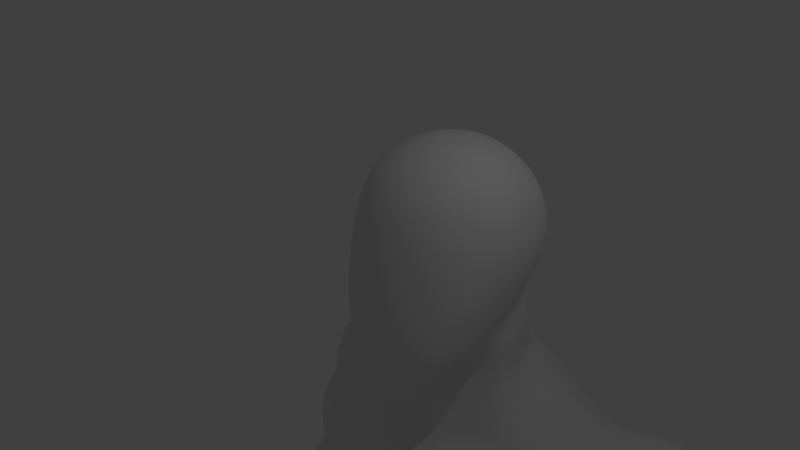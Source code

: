 # Source: Humanoid_Low.blend  (saved by Blender 2.77.0; exported with 4.5.12 LTS)
import bpy
from mathutils import Matrix  # noqa: F401  (used for matrix-valued properties, if any)

bpy.ops.wm.read_factory_settings(use_empty=True)
scene = bpy.context.scene
scene.name = 'Scene'

# ---- collections
col_collection_1 = bpy.data.collections.new('Collection 1'); scene.collection.children.link(col_collection_1)

# ---- world
world_world = bpy.data.worlds.new('World'); scene.world = world_world
world_world.color = (0.05088, 0.05088, 0.05088)
world_world.use_sun_shadow = False
world_world.sun_shadow_jitter_overblur = 0.0
world_world.cycles.sampling_method = 'MANUAL'

# ---- cameras
cam_camera = bpy.data.cameras.new('Camera')
cam_camera.clip_end = 100.0
cam_camera.lens = 35.0
cam_camera.sensor_width = 32.0
cam_camera.sensor_height = 18.0
cam_camera.ortho_scale = 7.314
cam_camera.dof.focus_distance = 0.0
cam_camera.dof.aperture_fstop = 128.0

# ---- lights
light_lamp = bpy.data.lights.new('Lamp', 'POINT')
light_lamp.transmission_factor = 0.0
light_lamp.cutoff_distance = 30.0
light_lamp.energy = 100.0
light_lamp.shadow_buffer_clip_start = 1.001
light_lamp.shadow_soft_size = 0.1
light_lamp.shadow_maximum_resolution = 0.006
light_lamp.use_absolute_resolution = True

# ---- meshes
me_cube_001 = bpy.data.meshes.new('Cube.001')
me_cube_001.from_pydata([(0.7853, -1.18, -1.742), (0.7853, -0.811, 0.7468), (0.6679, 0.8617, -1.086), (0.7853, 0.7695, 0.7468), (0.0, 0.9458, 0.9242), (0.4099, 0.9004, 0.8788), (0.9173, 0.9244, 0.3714), (0.9627, 1.016, -0.0429), (0.9173, 1.006, -0.4572), (0.3409, 1.007, -1.201), (0.0, 1.083, -1.237), (0.9173, 0.393, 0.8788), (0.9627, -0.0213, 0.9242), (0.9173, -0.4356, 0.8788), (0.9173, -0.9547, 0.2941), (0.9627, -1.081, -0.4006), (0.9173, -1.233, -1.149), (0.9173, -0.8044, -1.642), (0.8431, -0.08477, -1.549), (0.7793, 0.4346, -1.273), (0.4099, -0.943, 0.8788), (0.0, -0.9884, 0.9242), (0.0, -1.309, -2.076), (0.4099, -1.278, -2.03), (0.4889, -0.5523, 1.112), (0.0, -0.593, 1.194), (0.519, -0.0213, 1.221), (0.0, -0.0213, 1.325), (0.4889, 0.5097, 1.112), (0.0, 0.5504, 1.194), (0.0, -0.9744, -2.136), (0.4889, -0.9475, -2.068), (0.0, -0.2674, -1.781), (0.5184, -0.2848, -1.729), (0.5266, -1.187, 0.3785), (0.5673, -1.333, -0.4896), (0.5266, -1.441, -1.393), (0.0, -1.29, 0.4459), (0.0, -1.448, -0.429), (0.0, -1.515, -1.399), (1.151, 0.5123, 0.4504), (1.232, 0.5657, -0.0429), (1.151, 0.5292, -0.5363), (1.259, -0.02218, 0.4805), (1.363, -0.04823, -0.05017), (1.259, -0.123, -0.717), (1.151, -0.5528, 0.4476), (1.232, -0.6563, -0.217), (1.151, -0.8143, -1.026), (0.0, 1.249, 0.4805), (0.0, 1.424, -0.0429), (0.0, 1.405, -0.5663), (0.5266, 1.153, 0.4504), (0.5673, 1.302, -0.0429), (0.5266, 1.279, -0.5362), (0.0, -0.2003, -2.187), (0.658, -0.002181, -1.946), (0.9177, 0.1435, -1.746), (0.0, 1.165, -1.481), (0.4885, 1.052, -1.472), (0.7635, 0.9316, -1.381), (0.8692, 0.5788, -1.566), (0.5365, 1.104, -2.064), (0.0, 1.318, -2.025), (0.6623, 0.05615, -2.497), (0.0, -0.1836, -2.242), (0.8361, 0.5883, -2.193), (0.8888, 0.1843, -2.341), (0.7422, 1.078, -2.0), (0.4745, 2.707, -3.389), (0.0, 2.312, -3.384), (0.4717, 1.463, -7.247), (0.7476, -1.194, -3.495), (4.606, 1.573, -5.764), (2.528, 1.315, -3.472), (1.938, 0.137, -3.664), (1.494, 2.116, -3.665), (0.0, 1.604, -2.516), (0.0, 1.449, -2.242), (3.622, 2.312, -6.118), (3.091, 1.976, -6.323), (0.5482, 1.457, -2.186), (0.3974, 1.545, -2.532), (0.6922, 1.349, -2.429), (0.6095, 1.248, -2.05), (0.8028, 0.6503, -2.324), (0.9666, 0.7446, -2.574), (0.4902, -0.2496, -2.983), (0.4852, -0.4173, -3.41), (1.658, 0.03801, -3.572), (1.225, -0.02009, -3.034), (0.4709, 2.721, -5.438), (0.0, 2.314, -5.438), (0.4575, 1.525, -10.18), (0.7943, -1.732, -5.493), (0.0, -1.785, -5.473), (2.855, 1.287, -5.384), (2.693, -0.3592, -5.377), (2.56, 2.18, -5.184), (0.0, 1.057, -7.247), (0.4963, 2.573, -5.71), (2.831, 1.165, -6.09), (1.94, 0.5121, -7.336), (1.918, -0.1292, -7.598), (1.597, 1.318, -7.247), (0.0, 1.122, -10.23), (0.7476, -1.808, -10.89), (0.0, -1.77, -10.89), (1.932, 0.4845, -10.23), (2.047, -0.2618, -10.23), (1.62, 1.338, -10.23), (2.258, -0.2618, -11.0), (2.142, 0.4844, -11.0), (0.2135, 0.7256, -12.71), (0.2244, 0.1454, -12.71), (0.0, 0.7616, -12.71), (0.0, 0.1817, -12.71), (0.2284, -0.8612, -12.71), (0.0, -0.8473, -12.71), (0.0, -1.411, -11.47), (0.7476, -1.444, -11.47), (0.9056, 1.444, -12.63), (0.0, 1.539, -12.63), (2.243, 1.318, -12.15), (2.665, -1.295, -13.11), (2.977, -0.04769, -13.13), (0.7751, 1.134, -13.16), (0.359, 0.1105, -13.16), (0.5969, -1.049, -13.19), (1.549, -1.737, -13.15), (1.662, 1.516, -13.16), (2.515, 1.031, -13.16), (2.152, -0.5547, -16.99), (2.42, 0.1434, -16.99), (1.052, 0.9408, -16.99), (0.7826, 0.2433, -16.99), (0.9943, -0.4838, -16.99), (1.561, -0.8138, -16.99), (1.642, 1.201, -16.99), (2.208, 0.8702, -16.99), (2.151, -0.2711, -18.91), (2.434, 0.4257, -18.91), (1.002, 1.269, -18.89), (0.7813, 0.5264, -18.91), (0.9947, -0.2005, -18.91), (1.561, -0.5307, -18.91), (1.652, 1.641, -18.86), (2.313, 1.231, -18.88), (2.288, -0.2452, -20.01), (2.673, 0.6814, -20.01), (0.8865, 1.769, -20.01), (0.5795, 0.8144, -20.01), (0.8431, -0.1514, -20.01), (1.551, -0.5903, -20.01), (1.661, 2.252, -19.99), (2.528, 1.785, -19.99), (2.096, -0.2466, -22.82), (2.371, 0.3834, -22.82), (1.113, 1.102, -22.82), (0.9036, 0.4747, -22.82), (1.083, -0.1613, -22.82), (1.566, -0.4647, -22.82), (1.64, 1.379, -22.82), (2.202, 1.083, -22.82), (2.269, -0.4441, -24.25), (2.586, 0.409, -24.25), (0.9581, 1.382, -24.25), (0.6394, 0.531, -24.25), (0.89, -0.3557, -24.25), (1.563, -0.7595, -24.25), (1.66, 1.699, -24.25), (2.333, 1.296, -24.25), (2.626, -2.244, -25.05), (0.4818, -2.158, -25.05), (1.563, -2.561, -25.05), (2.626, -2.244, -26.05), (0.4818, -2.158, -26.05), (1.563, -2.561, -26.05), (2.265, 1.707, -26.05), (0.89, 1.707, -26.05), (1.563, 1.707, -26.05), (2.265, 0.463, -26.05), (1.563, 0.3633, -26.05), (0.89, 0.4902, -26.05), (2.265, -0.3169, -26.05), (1.563, -0.4792, -26.05), (0.89, -0.2728, -26.05), (1.563, -3.826, -25.05), (0.4818, -3.423, -25.05), (2.626, -3.509, -25.05), (1.563, -3.826, -26.05), (0.4818, -3.423, -26.05), (2.626, -3.509, -26.05), (0.0, -1.933, -5.813), (2.347, 1.872, -6.474), (2.557, 1.015, -6.715), (0.5176, 2.255, -5.831), (2.311, 0.1117, -6.623), (0.8796, -1.659, -5.97), (0.0, 1.858, -5.629), (0.7485, -1.805, -10.52), (1.602, 1.324, -9.513), (0.0, -1.77, -10.53), (0.4928, 1.445, -8.75), (1.932, 0.4844, -9.513), (2.034, -0.2683, -9.511), (0.0, 1.056, -8.473), (3.09, 2.464, -3.377), (3.793, 2.311, -4.678), (4.087, 1.569, -4.614), (3.224, 1.594, -3.084), (3.397, 0.656, -3.189), (3.962, 0.8135, -4.579), (2.424, 1.455, -3.279), (1.87, 2.259, -3.688), (3.007, 2.323, -4.914), (3.237, 0.3917, -4.889), (2.059, 0.4722, -3.76), (2.873, 0.7051, -5.25), (2.598, 1.335, -5.211), (2.732, 1.899, -5.155), (3.965, 0.9438, -4.95), (4.066, 1.533, -4.895), (3.779, 2.051, -4.921), (3.222, 2.171, -5.048), (3.452, 0.623, -5.125), (3.86, 0.9042, -7.547), (3.477, 1.377, -7.544), (3.607, 1.936, -7.471), (4.616, 1.036, -7.381), (4.876, 1.556, -7.013), (4.607, 2.071, -7.094), (4.08, 2.224, -7.289), (3.953, 0.6467, -8.526), (4.356, 1.129, -7.72), (4.121, 1.056, -7.716), (3.607, 1.389, -7.827), (3.717, 1.941, -7.758), (4.482, 1.121, -7.577), (4.961, 1.538, -7.305), (4.716, 2.075, -7.381), (4.189, 2.229, -7.576), (5.163, 1.13, -10.75), (4.335, 1.147, -7.67), (3.579, 1.354, -8.662), (3.776, 2.134, -8.578), (5.344, 0.8373, -8.009), (5.541, 1.617, -7.924), (5.163, 2.32, -8.055), (4.432, 2.534, -8.326), (5.258, 1.13, -11.01), (4.684, 0.4278, -8.247), (4.984, 1.463, -10.81), (5.077, 1.833, -10.77), (5.828, 1.212, -10.5), (5.925, 1.589, -10.45), (5.737, 1.924, -10.52), (5.388, 2.023, -10.65), (5.32, 1.123, -11.22), (5.51, 1.027, -10.62), (5.079, 1.467, -11.07), (5.174, 1.838, -11.03), (5.952, 1.198, -10.75), (6.056, 1.597, -10.7), (5.843, 1.94, -10.77), (5.485, 2.03, -10.91), (5.841, 1.088, -11.98), (5.61, 1.017, -10.88), (5.147, 1.469, -11.28), (5.249, 1.844, -11.23), (6.027, 1.181, -11.18), (6.154, 1.596, -10.9), (5.934, 1.955, -10.97), (5.564, 2.038, -11.11), (5.977, 0.5428, -11.55), (5.702, 1.004, -11.06), (5.672, 1.478, -12.04), (5.784, 1.904, -11.96), (6.381, 1.184, -11.86), (6.464, 1.614, -11.82), (6.264, 1.995, -11.89), (5.933, 1.96, -12.02), (5.96, 1.555, -12.05), (5.95, 1.115, -12.04), (6.225, 0.7635, -11.66), (5.541, 0.6859, -11.72), (6.407, 0.7819, -11.85), (6.079, 0.579, -11.98), (5.917, 0.6837, -11.93), (5.696, 2.454, -11.61), (6.044, 2.354, -11.48), (5.857, 2.461, -12.03), (5.383, 2.265, -11.73), (6.204, 2.36, -11.91), (5.75, 2.271, -11.96), (6.052, 1.559, -12.17), (6.023, 1.949, -12.17), (6.31, 1.978, -12.06), (6.481, 1.622, -12.0), (6.056, 1.116, -12.18), (6.051, 1.564, -12.17), (6.483, 1.6, -12.0), (6.406, 1.189, -12.04), (6.051, 1.124, -12.18), (6.404, 1.188, -12.04), (6.45, 0.7981, -12.03), (6.156, 0.6272, -12.14), (6.302, 2.011, -12.07), (6.015, 1.983, -12.18), (5.943, 2.434, -12.2), (6.253, 2.344, -12.08), (6.635, 1.964, -13.79), (6.676, 1.606, -13.78), (6.912, 1.991, -13.69), (7.073, 1.652, -13.63), (6.68, 1.561, -13.78), (6.687, 1.171, -13.78), (7.076, 1.608, -13.63), (6.994, 1.231, -13.67), (6.873, 1.185, -13.33), (6.563, 1.116, -13.44), (6.92, 0.82, -13.32), (6.641, 0.658, -13.41), (6.499, 2.005, -13.46), (6.776, 2.032, -13.35), (6.422, 2.45, -13.48), (6.731, 2.36, -13.36), (5.396, -0.2679, -11.25), (5.684, -0.2853, -11.13), (5.583, -0.2652, -11.62), (5.876, -0.2795, -11.52), (6.69, 1.188, -12.46), (6.653, 1.185, -12.36), (6.845, 1.184, -12.89), (6.809, 1.186, -12.79), (6.484, 1.119, -12.92), (6.523, 1.119, -13.01), (6.321, 1.117, -12.49), (6.359, 1.116, -12.59), (6.748, 0.7999, -12.45), (6.709, 0.7995, -12.34), (6.907, 0.8071, -12.88), (6.87, 0.8045, -12.77), (6.446, 0.6356, -12.56), (6.41, 0.6344, -12.46), (6.608, 0.6455, -12.99), (6.57, 0.6418, -12.89), (6.815, 1.607, -12.54), (6.776, 1.604, -12.44), (7.007, 1.605, -13.08), (6.971, 1.605, -12.98), (6.566, 1.557, -13.13), (6.605, 1.557, -13.23), (6.36, 1.556, -12.6), (6.396, 1.556, -12.69), (6.732, 1.203, -12.57), (6.695, 1.201, -12.47), (6.928, 1.217, -13.12), (6.89, 1.215, -13.02), (6.401, 1.143, -12.7), (6.364, 1.141, -12.6), (6.61, 1.159, -13.23), (6.57, 1.155, -13.14), (6.637, 1.978, -12.6), (6.6, 1.978, -12.5), (6.839, 1.985, -13.14), (6.802, 1.985, -13.04), (6.524, 1.957, -13.14), (6.561, 1.958, -13.24), (6.318, 1.954, -12.6), (6.356, 1.954, -12.7), (6.813, 1.63, -12.54), (6.773, 1.63, -12.44), (7.003, 1.644, -13.08), (6.966, 1.641, -12.98), (6.394, 1.584, -12.69), (6.358, 1.582, -12.6), (6.602, 1.598, -13.23), (6.564, 1.596, -13.13), (6.305, 1.99, -12.59), (6.267, 1.988, -12.5), (6.467, 1.999, -13.02), (6.429, 1.997, -12.92), (6.707, 2.026, -12.82), (6.745, 2.027, -12.92), (6.55, 2.019, -12.39), (6.585, 2.022, -12.49), (6.23, 2.441, -12.62), (6.193, 2.44, -12.52), (6.39, 2.446, -13.04), (6.353, 2.445, -12.94), (6.544, 2.353, -12.5), (6.506, 2.352, -12.4), (6.702, 2.356, -12.93), (6.665, 2.356, -12.83), (5.431, 0.2726, -11.16), (5.436, 0.1775, -11.16), (5.78, 0.166, -11.03), (5.782, 0.2801, -11.02), (5.647, 0.1803, -11.6), (5.643, 0.2651, -11.6), (6.006, 0.2741, -11.47), (5.991, 0.1666, -11.46), (0.8563, -1.881, -5.303), (1.786, 2.394, -4.937), (4.272, 2.205, -5.876), (0.5157, 2.891, -5.055), (2.725, -0.6097, -5.37), (0.0, 2.487, -5.055), (3.633, 2.499, -4.343), (3.973, 1.6, -4.184), (3.848, 0.6756, -4.192), (1.813, 2.518, -4.766), (2.571, 0.2361, -4.853), (2.568, -1.083, -15.04), (2.92, 0.03702, -15.02), (0.6135, -0.9063, -15.03), (1.531, -1.492, -15.05), (2.502, 1.06, -15.0), (1.662, 1.534, -15.0), (0.7851, 1.16, -15.0), (0.315, 0.1844, -15.02), (1.561, -1.061, -17.69), (1.561, -0.9662, -18.33), (2.151, -0.7065, -18.33), (2.151, -0.8009, -17.69), (0.7839, 0.3466, -17.69), (0.7826, 0.441, -18.33), (0.9947, -0.636, -18.33), (0.9947, -0.7303, -17.69), (2.423, 0.3411, -18.33), (2.419, 0.2467, -17.69), (2.215, 0.9787, -17.69), (2.257, 1.106, -18.33), (1.647, 1.484, -18.32), (1.643, 1.325, -17.69), (1.024, 1.165, -18.33), (1.048, 1.048, -17.69), (0.5317, 2.002, -10.43), (0.1146, 2.071, -10.44), (1.416, 1.856, -10.45), (0.8602, 1.919, -12.34), (0.1419, 2.004, -12.35), (1.892, 1.811, -11.97), (0.0, -1.742, -6.225), (0.0, -1.632, -7.357), (0.8228, -1.574, -6.256), (0.7166, -1.69, -7.296), (0.792, -1.743, -10.02), (1.403, -0.5762, -7.549), (1.799, -0.4451, -6.819), (0.0, -1.746, -9.734), (1.616, -0.6984, -9.152), (2.555, 0.1735, -5.924), (0.0, 2.142, -5.633), (0.0, -1.919, -5.623), (2.548, 2.105, -5.885), (0.9064, -1.697, -5.741), (0.0, -0.2643, -1.781), (0.2304, -0.2847, -1.729), (0.3118, -0.1657, -2.095), (0.0, -0.1865, -2.102), (0.0, -0.5247, -3.657), (0.0, -1.064, -3.541), (0.0, -0.1574, -2.459), (0.3136, -0.1389, -2.276), (0.232, -1.908, -5.211), (0.2138, -1.194, -3.5), (0.0, -1.766, -5.155), (0.0, -1.711, -5.412), (0.2175, -0.4991, -3.564), (0.0, -0.2876, -3.216), (0.2262, -0.2939, -3.076), (0.2542, -1.803, -5.419), (2.927, 1.342, -6.394), (3.894, 0.241, -6.072), (4.536, 0.8002, -5.818), (3.125, 0.6187, -6.333), (2.205, 0.4368, -11.19), (2.274, -0.3351, -11.19), (0.8199, -1.444, -11.63), (0.2678, -0.8713, -12.75), (0.2371, 0.1422, -12.75), (0.2647, 0.7629, -12.75), (0.9746, 1.45, -12.68), (2.267, 1.291, -12.25), (2.626, -2.244, -26.05), (0.4818, -2.158, -26.05), (2.265, 1.707, -26.05), (1.563, 1.707, -26.05), (0.89, 1.707, -26.05), (2.265, 0.463, -26.05), (2.265, -0.3169, -26.05), (0.89, -0.2728, -26.05), (0.89, 0.4902, -26.05), (2.626, -3.509, -26.05), (1.563, -3.826, -26.05), (0.4818, -3.423, -26.05), (0.0, -1.89, -5.917), (0.0, -1.77, -10.52), (0.7486, -1.805, -10.52), (1.835, -0.2847, -7.628), (0.8711, -1.636, -6.032), (2.25, 0.03197, -6.654), (2.027, -0.2829, -9.499)], [], [(54, 8, 2, 9), (48, 16, 0, 17), (9, 2, 60, 59), (1, 13, 24, 20), (20, 24, 25, 21), (13, 12, 26, 24), (24, 26, 27, 25), (12, 11, 28, 26), (26, 28, 29, 27), (11, 3, 5, 28), (28, 5, 4, 29), (23, 31, 17, 0), (31, 33, 18, 17), (18, 33, 56, 57), (22, 30, 31, 23), (30, 32, 33, 31), (10, 9, 59, 58), (2, 19, 61, 60), (16, 36, 23, 0), (36, 39, 22, 23), (1, 20, 34, 14), (14, 34, 35, 15), (15, 35, 36, 16), (20, 21, 37, 34), (34, 37, 38, 35), (35, 38, 39, 36), (8, 42, 19, 2), (42, 45, 18, 19), (45, 48, 17, 18), (3, 11, 40, 6), (6, 40, 41, 7), (7, 41, 42, 8), (11, 12, 43, 40), (40, 43, 44, 41), (41, 44, 45, 42), (12, 13, 46, 43), (43, 46, 47, 44), (44, 47, 48, 45), (13, 1, 14, 46), (46, 14, 15, 47), (47, 15, 16, 48), (51, 54, 9, 10), (4, 5, 52, 49), (49, 52, 53, 50), (50, 53, 54, 51), (5, 3, 6, 52), (52, 6, 7, 53), (53, 7, 8, 54), (87, 64, 465, 472), (19, 18, 57, 61), (60, 61, 66, 68), (56, 55, 65, 64), (61, 57, 67, 66), (59, 60, 68, 62), (82, 83, 76, 69), (89, 88, 72, 75), (77, 82, 69, 70), (83, 86, 74, 76), (58, 59, 62, 63), (57, 56, 64, 67), (96, 98, 220, 219), (95, 94, 473, 469), (214, 213, 210, 207), (406, 404, 98, 91), (86, 89, 75, 74), (33, 32, 458, 459), (64, 65, 464, 465), (56, 33, 459, 460), (66, 67, 90, 85), (85, 90, 89, 86), (68, 66, 85, 84), (84, 85, 86, 83), (63, 62, 81, 78), (78, 81, 82, 77), (67, 64, 87, 90), (90, 87, 88, 89), (62, 68, 84, 81), (81, 84, 83, 82), (500, 504, 452, 448), (195, 197, 103, 102), (196, 194, 104, 71), (499, 500, 448, 451), (408, 406, 91, 92), (407, 403, 94, 97), (201, 204, 108, 110), (200, 202, 107, 106), (204, 205, 109, 108), (203, 201, 110, 93), (194, 195, 102, 104), (199, 196, 71, 99), (206, 203, 93, 105), (205, 200, 106, 109), (110, 108, 112, 123), (116, 115, 113, 114), (118, 116, 114, 117), (122, 121, 113, 115), (120, 119, 118, 117), (106, 107, 119, 120), (93, 110, 440, 438), (108, 109, 111, 112), (109, 106, 120, 111), (123, 121, 441, 443), (478, 479, 124, 125), (479, 480, 129, 124), (481, 482, 127, 128), (483, 484, 130, 126), (480, 481, 128, 129), (482, 483, 126, 127), (485, 478, 125, 131), (484, 485, 131, 130), (415, 414, 132, 133), (417, 416, 136, 137), (419, 418, 139, 138), (420, 419, 138, 134), (421, 420, 134, 135), (418, 415, 133, 139), (414, 417, 137, 132), (416, 421, 135, 136), (424, 423, 145, 140), (428, 427, 143, 144), (430, 424, 140, 141), (423, 428, 144, 145), (434, 433, 147, 146), (436, 434, 146, 142), (427, 436, 142, 143), (433, 430, 141, 147), (143, 142, 150, 151), (147, 141, 149, 155), (140, 145, 153, 148), (144, 143, 151, 152), (141, 140, 148, 149), (145, 144, 152, 153), (146, 147, 155, 154), (142, 146, 154, 150), (154, 155, 163, 162), (150, 154, 162, 158), (151, 150, 158, 159), (155, 149, 157, 163), (148, 153, 161, 156), (152, 151, 159, 160), (149, 148, 156, 157), (153, 152, 160, 161), (162, 163, 171, 170), (158, 162, 170, 166), (159, 158, 166, 167), (163, 157, 165, 171), (156, 161, 169, 164), (160, 159, 167, 168), (157, 156, 164, 165), (161, 160, 168, 169), (164, 169, 174, 172), (169, 168, 173, 174), (174, 173, 188, 187), (177, 175, 192, 190), (181, 182, 180, 178), (182, 183, 179, 180), (488, 178, 180, 489), (489, 180, 179, 490), (185, 186, 183, 182), (184, 185, 182, 181), (175, 177, 185, 184), (177, 176, 186, 185), (491, 181, 178, 488), (492, 184, 181, 491), (486, 175, 184, 492), (487, 493, 186, 176), (493, 494, 183, 186), (494, 490, 179, 183), (495, 496, 190, 192), (496, 497, 191, 190), (487, 176, 191, 497), (486, 172, 189, 495), (176, 177, 190, 191), (172, 174, 187, 189), (454, 100, 196, 199), (456, 101, 195, 194), (453, 457, 198, 197), (100, 456, 194, 196), (101, 453, 197, 195), (457, 455, 193, 198), (501, 503, 450, 449), (99, 71, 203, 206), (71, 104, 201, 203), (102, 103, 205, 204), (502, 498, 444, 446), (104, 102, 204, 201), (409, 410, 209, 208), (410, 411, 212, 209), (413, 216, 212, 411), (412, 214, 207, 409), (213, 217, 211, 210), (215, 208, 223, 224), (212, 216, 225, 221), (74, 75, 217, 213), (404, 76, 214, 412), (407, 97, 216, 413), (76, 74, 213, 214), (98, 215, 224, 220), (476, 475, 234, 229), (474, 80, 228, 227), (405, 73, 230, 231), (80, 79, 232, 228), (208, 209, 222, 223), (216, 97, 218, 225), (97, 96, 219, 218), (209, 212, 221, 222), (231, 230, 239, 240), (228, 232, 241, 237), (234, 226, 235, 243), (226, 227, 236, 235), (79, 405, 231, 232), (73, 476, 229, 230), (477, 474, 227, 226), (475, 477, 226, 234), (235, 236, 244, 233), (239, 238, 246, 247), (241, 240, 248, 249), (238, 243, 251, 246), (227, 228, 237, 236), (229, 234, 243, 238), (232, 231, 240, 241), (230, 229, 238, 239), (247, 246, 254, 255), (249, 248, 256, 257), (246, 251, 259, 254), (244, 245, 253, 252), (243, 235, 233, 251), (237, 241, 249, 245), (240, 239, 247, 248), (236, 237, 245, 244), (254, 259, 267, 262), (252, 253, 261, 260), (256, 255, 263, 264), (253, 257, 265, 261), (233, 244, 252, 242), (251, 233, 242, 259), (245, 249, 257, 253), (248, 247, 255, 256), (261, 265, 273, 269), (267, 250, 258, 275), (250, 260, 268, 258), (263, 262, 270, 271), (257, 256, 264, 265), (255, 254, 262, 263), (242, 252, 260, 250), (259, 242, 250, 267), (258, 268, 276, 266), (271, 270, 278, 279), (273, 272, 290, 289), (270, 275, 274, 284), (264, 263, 271, 272), (260, 261, 269, 268), (262, 267, 275, 270), (265, 264, 272, 273), (266, 276, 282, 283), (276, 277, 281, 282), (258, 266, 288, 285), (272, 280, 293, 290), (272, 271, 279, 280), (268, 269, 277, 276), (284, 274, 287, 286), (274, 285, 288, 287), (397, 396, 327, 328), (266, 283, 287, 288), (278, 270, 284, 286), (289, 290, 293, 291), (292, 289, 291, 294), (277, 269, 292, 294), (269, 273, 289, 292), (281, 277, 294, 291), (381, 389, 325, 323), (281, 296, 295, 282), (280, 297, 296, 281), (279, 298, 297, 280), (282, 295, 298, 279), (349, 357, 318, 317), (282, 300, 299, 283), (279, 301, 300, 282), (278, 302, 301, 279), (283, 299, 302, 278), (333, 341, 321, 319), (278, 304, 303, 283), (286, 305, 304, 278), (287, 306, 305, 286), (283, 303, 306, 287), (365, 373, 314, 313), (281, 308, 307, 280), (291, 309, 308, 281), (293, 310, 309, 291), (280, 307, 310, 293), (312, 311, 313, 314), (316, 315, 317, 318), (320, 319, 321, 322), (324, 323, 325, 326), (377, 368, 311, 312), (345, 336, 320, 322), (361, 352, 315, 316), (393, 384, 324, 326), (308, 309, 388, 380), (301, 302, 356, 348), (297, 298, 372, 364), (343, 338, 335, 346), (391, 386, 383, 394), (375, 370, 367, 378), (359, 354, 351, 362), (305, 306, 344, 340), (306, 303, 337, 344), (339, 343, 346, 342), (341, 345, 322, 321), (338, 331, 334, 335), (303, 304, 332, 337), (336, 333, 319, 320), (331, 339, 342, 334), (302, 299, 360, 356), (299, 300, 353, 360), (355, 359, 362, 358), (357, 361, 316, 318), (354, 347, 350, 351), (300, 301, 348, 353), (352, 349, 317, 315), (347, 355, 358, 350), (298, 295, 376, 372), (295, 296, 369, 376), (371, 375, 378, 374), (373, 377, 312, 314), (370, 363, 366, 367), (296, 297, 364, 369), (368, 365, 313, 311), (363, 371, 374, 366), (309, 310, 392, 388), (310, 307, 385, 392), (387, 391, 394, 390), (389, 393, 326, 325), (386, 379, 382, 383), (307, 308, 380, 385), (384, 381, 323, 324), (379, 387, 390, 382), (399, 402, 330, 329), (396, 399, 329, 327), (402, 397, 328, 330), (328, 327, 329, 330), (285, 274, 401, 400), (258, 285, 400, 395), (274, 275, 398, 401), (338, 343, 344, 337), (336, 345, 346, 335), (343, 339, 340, 344), (345, 341, 342, 346), (339, 331, 332, 340), (341, 333, 334, 342), (331, 338, 337, 332), (333, 336, 335, 334), (354, 359, 360, 353), (352, 361, 362, 351), (359, 355, 356, 360), (361, 357, 358, 362), (355, 347, 348, 356), (357, 349, 350, 358), (347, 354, 353, 348), (349, 352, 351, 350), (370, 375, 376, 369), (368, 377, 378, 367), (375, 371, 372, 376), (377, 373, 374, 378), (371, 363, 364, 372), (373, 365, 366, 374), (363, 370, 369, 364), (365, 368, 367, 366), (386, 391, 392, 385), (384, 393, 394, 383), (391, 387, 388, 392), (393, 389, 390, 394), (387, 379, 380, 388), (389, 381, 382, 390), (379, 386, 385, 380), (381, 384, 383, 382), (304, 305, 340, 332), (396, 397, 398, 395), (400, 401, 402, 399), (399, 396, 395, 400), (397, 402, 401, 398), (275, 258, 395, 398), (75, 407, 413, 217), (98, 404, 412, 215), (215, 412, 409, 208), (217, 413, 411, 211), (210, 211, 411, 410), (207, 210, 410, 409), (75, 72, 403, 407), (70, 69, 406, 408), (69, 76, 404, 406), (403, 72, 467, 466), (128, 127, 421, 416), (124, 129, 417, 414), (131, 125, 415, 418), (127, 126, 420, 421), (126, 130, 419, 420), (130, 131, 418, 419), (129, 128, 416, 417), (125, 124, 414, 415), (139, 133, 431, 432), (432, 431, 430, 433), (135, 134, 437, 426), (426, 437, 436, 427), (134, 138, 435, 437), (437, 435, 434, 436), (138, 139, 432, 435), (435, 432, 433, 434), (137, 136, 429, 422), (422, 429, 428, 423), (133, 132, 425, 431), (431, 425, 424, 430), (136, 135, 426, 429), (429, 426, 427, 428), (132, 137, 422, 425), (425, 422, 423, 424), (439, 438, 441, 442), (440, 443, 441, 438), (121, 122, 442, 441), (122, 105, 439, 442), (110, 123, 443, 440), (105, 93, 438, 439), (446, 444, 445, 447), (450, 446, 447, 449), (449, 447, 448, 452), (447, 445, 451, 448), (503, 502, 446, 450), (504, 501, 449, 452), (94, 95, 455, 457), (96, 97, 453, 101), (91, 98, 456, 100), (97, 94, 457, 453), (98, 96, 101, 456), (92, 91, 100, 454), (459, 458, 461, 460), (466, 468, 469, 473), (470, 462, 463, 467), (465, 464, 471, 472), (472, 471, 462, 470), (467, 463, 468, 466), (88, 87, 472, 470), (94, 403, 466, 473), (55, 56, 460, 461), (72, 88, 470, 467), (225, 218, 477, 475), (218, 219, 474, 477), (222, 221, 476, 73), (224, 223, 405, 79), (220, 224, 79, 80), (223, 222, 73, 405), (219, 220, 80, 474), (221, 225, 475, 476), (121, 123, 485, 484), (123, 112, 478, 485), (114, 113, 483, 482), (120, 117, 481, 480), (113, 121, 484, 483), (117, 114, 482, 481), (111, 120, 480, 479), (112, 111, 479, 478), (175, 486, 495, 192), (173, 487, 497, 188), (187, 188, 497, 496), (189, 187, 496, 495), (167, 166, 490, 494), (168, 167, 494, 493), (173, 168, 493, 487), (172, 486, 492, 164), (164, 492, 491, 165), (165, 491, 488, 171), (170, 489, 490, 166), (171, 488, 489, 170), (205, 103, 501, 504), (197, 198, 502, 503), (198, 193, 498, 502), (103, 197, 503, 501), (202, 200, 500, 499), (200, 205, 504, 500)])
me_cube_001.polygons.foreach_set('use_smooth', [True] * 478)
me_cube_001.use_remesh_preserve_volume = False
me_cube_001.use_remesh_preserve_attributes = False
me_cube_001.use_mirror_vertex_groups = False
me_cube_001.update()

# ---- objects
ob_midpolyhuman = bpy.data.objects.new('midPolyHuman', me_cube_001)
ob_lamp = bpy.data.objects.new('Lamp', light_lamp)
ob_camera = bpy.data.objects.new('Camera', cam_camera)

# ---- transforms, parenting, visibility, modifiers, constraints
ob_midpolyhuman.location = (0.0, 1.436, 0.0)
ob_midpolyhuman.lineart.crease_threshold = 0.0
_m = ob_midpolyhuman.modifiers.new('Mirror', 'MIRROR')
_m.use_clip = True
_m = ob_midpolyhuman.modifiers.new('Subsurf', 'SUBSURF')
_m.uv_smooth = 'PRESERVE_CORNERS'
_m.quality = 2
_m.levels = 0
_m.show_only_control_edges = False
ob_lamp.location = (4.076, 1.005, 5.904)
ob_lamp.rotation_euler = (0.6503, 0.05522, 1.866)
ob_lamp.lock_rotations_4d = False
ob_lamp.empty_display_type = 'ARROWS'
ob_lamp.color = (0.0, 0.0, 0.0, 0.0)
ob_lamp.lineart.crease_threshold = 0.0
ob_camera.location = (7.481, -6.508, 5.344)
ob_camera.rotation_euler = (1.109, 0.01082, 0.8149)
ob_camera.lock_rotations_4d = False
ob_camera.empty_display_type = 'ARROWS'
ob_camera.color = (0.0, 0.0, 0.0, 0.0)
ob_camera.display_type = 'WIRE'
ob_camera.lineart.crease_threshold = 0.0

# ---- collection membership
col_collection_1.objects.link(ob_midpolyhuman)
col_collection_1.objects.link(ob_lamp)
col_collection_1.objects.link(ob_camera)

# ---- scene / render settings (as saved in the file)
scene.camera = ob_camera
scene.frame_start = 1; scene.frame_end = 250; scene.frame_set(1)
scene.render.engine = 'BLENDER_EEVEE_NEXT'
scene.render.resolution_percentage = 50
scene.render.dither_intensity = 0.0
scene.cycles.use_denoising = False
scene.cycles.samples = 128
scene.cycles.sampling_pattern = 'TABULATED_SOBOL'
scene.cycles.light_sampling_threshold = 0.0
scene.cycles.use_adaptive_sampling = False
scene.cycles.use_light_tree = False
scene.cycles.blur_glossy = 0.0
scene.cycles.sample_clamp_indirect = 0.0
scene.view_settings.view_transform = 'Standard'
bpy.context.view_layer.update()
